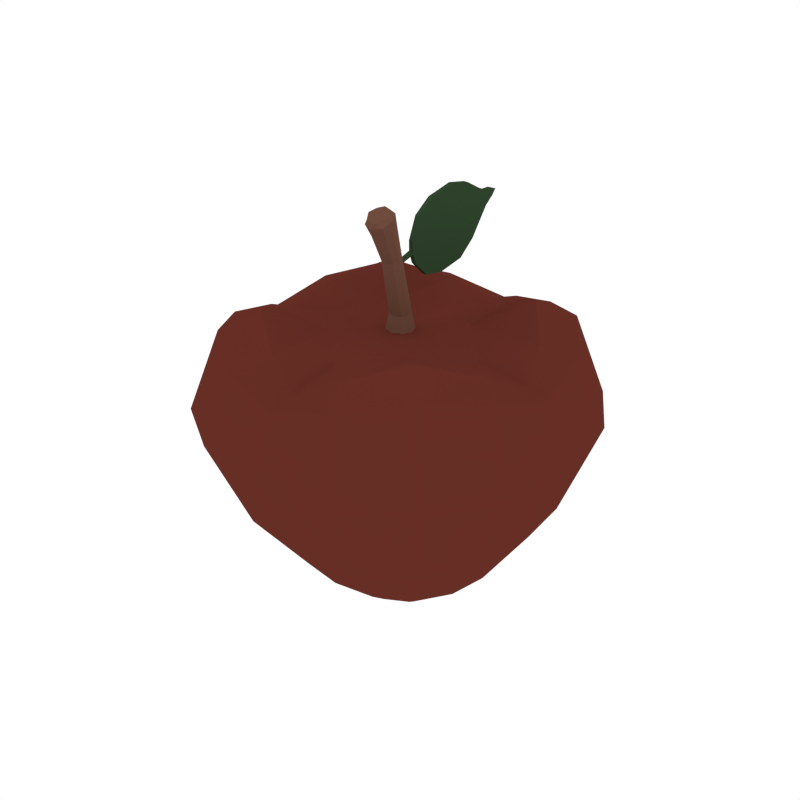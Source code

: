 # Source: Apple_Crop.blend  (saved by Blender 2.79.0; exported with 4.5.12 LTS)
import bpy
from mathutils import Matrix  # noqa: F401  (used for matrix-valued properties, if any)

bpy.ops.wm.read_factory_settings(use_empty=True)
scene = bpy.context.scene
scene.name = 'Scene'

# ---- collections
col_collection_1 = bpy.data.collections.new('Collection 1'); scene.collection.children.link(col_collection_1)

# ---- materials (node trees are filled in below, after node groups)
mat_darkred_003 = bpy.data.materials.new('DarkRed.003')
mat_darkred_003.alpha_threshold = 0.0
mat_darkred_003.diffuse_color = (0.1329, 0.02787, 0.01883, 1.0)
mat_darkred_003.roughness = 0.5
mat_darkbrown = bpy.data.materials.new('DarkBrown')
mat_darkbrown.alpha_threshold = 0.0
mat_darkbrown.diffuse_color = (0.1574, 0.0711, 0.04682, 1.0)
mat_darkbrown.roughness = 0.5
mat_darkgreen_002 = bpy.data.materials.new('DarkGreen.002')
mat_darkgreen_002.alpha_threshold = 0.0
mat_darkgreen_002.diffuse_color = (0.03061, 0.06072, 0.02775, 1.0)
mat_darkgreen_002.roughness = 0.5

# ---- material node trees

# ---- world
world_world = bpy.data.worlds.new('World'); scene.world = world_world
world_world.color = (1.0, 1.0, 1.0)
world_world.use_sun_shadow = False
world_world.sun_shadow_jitter_overblur = 0.0
world_world.cycles.sampling_method = 'NONE'
world_world.cycles.sample_map_resolution = 256

# ---- meshes
me_cube_038 = bpy.data.meshes.new('Cube.038')
me_cube_038.from_pydata([(2.952e-09, 0.07912, 0.006981), (2.231e-09, 0.06346, -0.03252), (-0.02651, 0.06014, -0.03347), (-0.03239, 0.07679, 0.006194), (0.03239, 0.07679, 0.006194), (0.02651, 0.06014, -0.03347), (0.07876, -5.702e-06, 0.007075), (0.06526, -1.133e-06, -0.03253), (0.06189, 0.02579, -0.03351), (0.07644, 0.03262, 0.006256), (0.07644, -0.03264, 0.006256), (0.06189, -0.0258, -0.03351), (-2.804e-09, -0.07914, 0.006981), (-2.203e-09, -0.06346, -0.03252), (0.02651, -0.06015, -0.03347), (0.03239, -0.07681, 0.006194), (-0.03239, -0.07681, 0.006194), (-0.02651, -0.06015, -0.03347), (-0.07876, -5.695e-06, 0.007075), (-0.06526, -1.127e-06, -0.03253), (-0.06189, -0.0258, -0.03351), (-0.07644, -0.03264, 0.006256), (-0.07644, 0.03262, 0.006256), (-0.06189, 0.02579, -0.03351), (0.0, 0.0, -0.07774), (0.01084, -4.74e-10, -0.07752), (-4.368e-10, -0.009993, -0.07755), (-0.01084, 4.74e-10, -0.07752), (4.368e-10, 0.009993, -0.07755), (0.01032, 0.009503, -0.07709), (0.01032, -0.009503, -0.07709), (-0.01032, -0.009503, -0.07709), (-0.01032, 0.009503, -0.07709), (-2.52e-09, -0.06016, 0.03244), (-3.044e-09, -0.07166, 0.02936), (0.0174, -0.05374, 0.04017), (-0.0174, -0.05313, 0.04047), (-0.02678, -0.06731, 0.03549), (0.02678, -0.06753, 0.03546), (-1.741e-09, -0.03767, 0.03659), (-0.04437, 1.939e-09, -0.06199), (-0.0291, 1.272e-09, -0.07406), (-0.02734, -0.01096, -0.07381), (-0.04138, -0.01658, -0.06197), (-0.04138, 0.01658, -0.06197), (-0.02734, 0.01096, -0.07381), (-1.811e-09, -0.04142, -0.06194), (-1.354e-09, -0.02677, -0.07402), (0.01189, -0.02515, -0.07378), (0.01772, -0.03866, -0.06194), (-0.01772, -0.03866, -0.06194), (-0.01189, -0.02515, -0.07378), (0.04437, -1.939e-09, -0.06199), (0.0291, -1.272e-09, -0.07406), (0.02734, 0.01096, -0.07381), (0.04138, 0.01658, -0.06197), (0.04138, -0.01658, -0.06197), (0.02734, -0.01096, -0.07381), (1.811e-09, 0.04142, -0.06194), (1.354e-09, 0.02677, -0.07402), (-0.01189, 0.02515, -0.07378), (-0.01772, 0.03866, -0.06194), (0.01772, 0.03866, -0.06194), (0.01189, 0.02515, -0.07378), (2.82e-09, 0.06201, 0.03202), (3.244e-09, 0.07217, 0.02937), (-0.0174, 0.05539, 0.03941), (0.0174, 0.05539, 0.03941), (0.02678, 0.06755, 0.03545), (-0.02678, 0.06755, 0.03545), (1.794e-09, 0.03872, 0.03573), (-0.06048, -8.357e-06, 0.03192), (-0.07063, -6.812e-06, 0.02911), (-0.054, -0.01784, 0.04001), (-0.054, 0.01782, 0.04001), (-0.06603, 0.02734, 0.03644), (-0.06603, -0.02736, 0.03644), (-0.03768, -7.771e-06, 0.03569), (0.06048, -8.362e-06, 0.03192), (0.07063, -6.818e-06, 0.02911), (0.054, 0.01782, 0.04001), (0.054, -0.01784, 0.04001), (0.06603, -0.02736, 0.03644), (0.06603, 0.02734, 0.03644), (0.03768, -7.775e-06, 0.03569), (0.01021, 0.01823, -0.07598), (1.025e-09, 0.01926, -0.07638), (-0.01021, 0.01823, -0.07598), (-0.04861, 0.04726, -0.03348), (-0.05959, 0.05994, 0.006382), (0.03248, 0.03037, -0.06194), (0.0217, 0.01998, -0.07354), (0.0198, -0.009399, -0.07598), (0.02092, -9.142e-10, -0.07638), (0.0198, 0.009399, -0.07598), (0.03248, -0.03037, -0.06194), (0.0217, -0.01998, -0.07354), (-0.01021, -0.01823, -0.07598), (-1.025e-09, -0.01926, -0.07638), (0.01021, -0.01823, -0.07598), (-0.03248, -0.03037, -0.06194), (-0.0217, -0.01998, -0.07354), (-0.0198, 0.009399, -0.07598), (-0.02092, 9.142e-10, -0.07638), (-0.0198, -0.009399, -0.07598), (-0.0217, 0.01998, -0.07354), (-0.03248, 0.03037, -0.06194), (0.05959, 0.05994, 0.006382), (0.04861, 0.04726, -0.03348), (0.05959, -0.05996, 0.006382), (0.04861, -0.04727, -0.03348), (-0.05959, -0.05996, 0.006382), (-0.04861, -0.04727, -0.03348), (-0.04979, 0.05088, 0.04054), (-0.03786, 0.03881, 0.04781), (-0.01979, 0.02031, 0.03832), (0.04979, -0.0509, 0.04054), (0.03786, -0.03883, 0.04781), (0.01979, -0.02033, 0.03832), (-0.01979, -0.02033, 0.03832), (-0.03786, -0.03883, 0.04781), (-0.04979, -0.0509, 0.04054), (0.01979, 0.02031, 0.03832), (0.03786, 0.03881, 0.04781), (0.04979, 0.05088, 0.04054), (-0.01744, 0.01606, -0.07519), (0.01744, 0.01606, -0.07519), (-0.01744, -0.01606, -0.07519), (0.01744, -0.01606, -0.07519), (1.52e-11, -1.18e-06, 0.03848), (0.0003605, 0.004258, 0.04454), (0.004724, -0.00013, 0.0447), (0.0003606, -0.004519, 0.04486), (-0.004, -0.0001298, 0.04469), (0.0003593, -0.008809, 0.06738), (-0.005874, -8.422e-05, 0.03582), (0.0003611, -0.006332, 0.03583), (0.006603, -8.445e-05, 0.03583), (0.0003605, 0.006153, 0.03582), (-0.005364, -0.01193, 0.08605), (0.0003566, -0.001826, 0.06949), (-0.003492, -0.005321, 0.06856), (0.004213, -0.005325, 0.06859), (0.0003548, -0.01343, 0.08848), (0.006079, -0.01193, 0.08608), (0.0003565, -0.01683, 0.08312), (0.0003543, -0.007013, 0.08877), (-0.002951, 0.003167, 0.04461), (0.00506, 0.004613, 0.03585), (0.005061, -0.004784, 0.03585), (-0.004333, -0.004779, 0.03585), (-0.004332, 0.004609, 0.03584), (0.003677, 0.00317, 0.04463), (0.003611, -0.003432, 0.04487), (-0.002885, -0.003429, 0.04485), (-0.005323, -9.56e-05, 0.03816), (0.0003608, -0.005794, 0.03822), (0.006049, -9.576e-05, 0.03817), (0.0003606, 0.005599, 0.03813), (0.0003549, -0.005272, 0.08251), (0.005267, -0.009522, 0.08046), (0.0003575, -0.01374, 0.07807), (-0.00455, -0.009517, 0.08043), (0.003207, -0.007956, 0.06777), (-0.002485, -0.007949, 0.06774), (-0.002568, -0.002698, 0.0693), (0.003286, -0.0027, 0.06933), (0.0003543, -0.009062, 0.09013), (0.004992, -0.01307, 0.08796), (0.0003558, -0.01706, 0.0856), (-0.004279, -0.01307, 0.08793), (-0.003928, -0.01563, 0.08396), (-0.003937, -0.008238, 0.0881), (0.004648, -0.008239, 0.08811), (0.004645, -0.01564, 0.08399), (-0.003925, 0.004187, 0.03817), (0.004653, 0.004191, 0.03818), (0.004638, -0.004385, 0.03824), (-0.00391, -0.004381, 0.03823), (-0.003343, -0.006332, 0.08203), (0.004056, -0.006334, 0.08205), (0.004018, -0.01272, 0.07879), (-0.003299, -0.01271, 0.07875), (-0.002975, -0.009895, 0.08902), (0.003685, -0.009897, 0.08903), (0.003686, -0.01565, 0.08583), (-0.002972, -0.01564, 0.08581), (0.001501, 0.007823, 0.06311), (0.001501, 0.005965, 0.07287), (0.001502, 0.01454, 0.05676), (0.0015, 0.00974, 0.08197), (0.001502, 0.02391, 0.05519), (0.0015, 0.01775, 0.08754), (0.001502, 0.03693, 0.05761), (0.0015, 0.03071, 0.09024), (0.001502, 0.04488, 0.06404), (0.0015, 0.0402, 0.0886), (0.001501, 0.05032, 0.07146), (0.001501, 0.04781, 0.08461), (0.001501, 0.05359, 0.07591), (0.001501, 0.05231, 0.08264), (0.001501, 0.05778, 0.07914), (0.001501, 0.05714, 0.08252), (0.001501, 0.05986, 0.08156), (0.001501, 0.006259, 0.06736), (0.001501, 0.006017, 0.06862), (0.001501, -0.002073, 0.06508), (0.001501, -0.002277, 0.06615), (-0.0004903, 0.005965, 0.07287), (-0.0004898, 0.007823, 0.06311), (-0.0004907, 0.00974, 0.08197), (-0.0004893, 0.01454, 0.05676), (-0.0004909, 0.01775, 0.08754), (-0.0004891, 0.02391, 0.05519), (-0.0004909, 0.03071, 0.09024), (-0.0004891, 0.03693, 0.05761), (-0.0004907, 0.0402, 0.0886), (-0.0004893, 0.04488, 0.06404), (-0.0004904, 0.04781, 0.08461), (-0.0004897, 0.05032, 0.07146), (-0.0004902, 0.05231, 0.08264), (-0.0004898, 0.05359, 0.07591), (-0.0004901, 0.05714, 0.08252), (-0.0004899, 0.05778, 0.07914), (-0.00049, 0.05986, 0.08156), (-0.0004901, 0.006017, 0.06862), (-0.00049, 0.006259, 0.06736), (-0.0004901, -0.002277, 0.06615), (-0.00049, -0.002073, 0.06508)], [], [(88, 89, 3, 2), (4, 5, 1, 0), (58, 1, 5, 62), (58, 61, 2, 1), (65, 68, 4, 0), (65, 0, 3, 69), (107, 108, 5, 4), (8, 9, 6, 7), (68, 124, 107, 4), (83, 9, 107, 124), (62, 5, 108, 90), (2, 3, 0, 1), (107, 9, 8, 108), (10, 11, 7, 6), (52, 7, 11, 56), (52, 55, 8, 7), (79, 82, 10, 6), (79, 6, 9, 83), (109, 110, 11, 10), (14, 15, 12, 13), (82, 116, 109, 10), (38, 15, 109, 116), (56, 11, 110, 95), (61, 106, 88, 2), (109, 15, 14, 110), (16, 17, 13, 12), (46, 13, 17, 50), (46, 49, 14, 13), (34, 37, 16, 12), (34, 12, 15, 38), (111, 112, 17, 16), (20, 21, 18, 19), (37, 121, 111, 16), (76, 21, 111, 121), (50, 17, 112, 100), (55, 90, 108, 8), (111, 21, 20, 112), (22, 23, 19, 18), (40, 19, 23, 44), (40, 43, 20, 19), (72, 75, 22, 18), (72, 18, 21, 76), (88, 23, 22, 89), (69, 3, 89, 113), (75, 113, 89, 22), (44, 23, 88, 106), (49, 95, 110, 14), (24, 28, 29, 25), (25, 29, 94, 93), (28, 86, 85, 29), (29, 85, 126, 94), (24, 25, 30, 26), (26, 30, 99, 98), (25, 93, 92, 30), (30, 92, 128, 99), (24, 26, 31, 27), (27, 31, 104, 103), (26, 98, 97, 31), (31, 97, 127, 104), (24, 27, 32, 28), (28, 32, 87, 86), (27, 103, 102, 32), (32, 102, 125, 87), (33, 36, 37, 34), (36, 120, 121, 37), (33, 34, 38, 35), (35, 38, 116, 117), (33, 39, 36), (36, 39, 119, 120), (35, 117, 118, 39), (39, 129, 119), (100, 43, 42, 101), (44, 45, 41, 40), (41, 103, 104, 42), (42, 104, 127, 101), (105, 45, 44, 106), (48, 49, 46, 47), (41, 45, 102, 103), (45, 105, 125, 102), (95, 49, 48, 96), (50, 51, 47, 46), (47, 98, 99, 48), (48, 99, 128, 96), (100, 101, 51, 50), (54, 55, 52, 53), (47, 51, 97, 98), (51, 101, 127, 97), (90, 55, 54, 91), (56, 57, 53, 52), (53, 93, 94, 54), (54, 94, 126, 91), (95, 96, 57, 56), (60, 61, 58, 59), (53, 57, 92, 93), (57, 96, 128, 92), (105, 106, 61, 60), (62, 63, 59, 58), (59, 86, 87, 60), (60, 87, 125, 105), (90, 91, 63, 62), (43, 100, 112, 20), (59, 63, 85, 86), (63, 91, 126, 85), (64, 67, 68, 65), (67, 123, 124, 68), (64, 65, 69, 66), (66, 69, 113, 114), (64, 70, 67), (67, 70, 122, 123), (66, 114, 115, 70), (70, 129, 122), (71, 74, 75, 72), (74, 114, 113, 75), (71, 72, 76, 73), (73, 76, 121, 120), (71, 77, 74), (74, 77, 115, 114), (73, 120, 119, 77), (77, 129, 115), (78, 81, 82, 79), (81, 117, 116, 82), (78, 79, 83, 80), (80, 83, 124, 123), (78, 84, 81), (81, 84, 118, 117), (80, 123, 122, 84), (84, 129, 118), (129, 39, 118), (39, 33, 35), (129, 70, 115), (70, 64, 66), (129, 77, 119), (77, 71, 73), (129, 84, 122), (84, 78, 80), (130, 158, 175, 147), (140, 166, 152, 130), (142, 131, 152, 166), (130, 152, 176, 158), (131, 157, 176, 152), (142, 163, 153, 131), (134, 132, 153, 163), (131, 153, 177, 157), (132, 156, 177, 153), (134, 164, 154, 132), (141, 133, 154, 164), (132, 154, 178, 156), (133, 155, 178, 154), (141, 165, 147, 133), (133, 147, 175, 155), (134, 163, 181, 161), (134, 161, 182, 164), (135, 150, 178, 155), (135, 155, 175, 151), (136, 149, 177, 156), (136, 156, 178, 150), (137, 148, 176, 157), (137, 157, 177, 149), (138, 151, 175, 158), (138, 158, 176, 148), (139, 172, 179, 162), (139, 162, 182, 171), (139, 171, 186, 170), (139, 170, 183, 172), (140, 165, 179, 159), (140, 159, 180, 166), (141, 164, 182, 162), (141, 162, 179, 165), (142, 166, 180, 160), (142, 160, 181, 163), (143, 169, 185, 168), (143, 168, 184, 167), (143, 167, 183, 170), (143, 170, 186, 169), (144, 174, 181, 160), (144, 160, 180, 173), (144, 173, 184, 168), (144, 168, 185, 174), (145, 171, 182, 161), (145, 161, 181, 174), (145, 174, 185, 169), (145, 169, 186, 171), (146, 173, 180, 159), (146, 159, 179, 172), (146, 172, 183, 167), (146, 167, 184, 173), (42, 43, 40, 41), (140, 130, 147, 165), (187, 189, 190, 188), (189, 191, 192, 190), (191, 193, 194, 192), (193, 195, 196, 194), (195, 197, 198, 196), (197, 199, 200, 198), (199, 201, 202, 200), (201, 203, 202), (188, 205, 204, 187), (205, 207, 206, 204), (209, 208, 210, 211), (211, 210, 212, 213), (213, 212, 214, 215), (215, 214, 216, 217), (217, 216, 218, 219), (219, 218, 220, 221), (221, 220, 222, 223), (223, 222, 224), (208, 209, 226, 225), (225, 226, 228, 227), (188, 208, 225, 205), (190, 210, 208, 188), (200, 220, 218, 198), (193, 215, 217, 195), (204, 226, 209, 187), (196, 216, 214, 194), (207, 227, 228, 206), (189, 211, 213, 191), (199, 221, 223, 201), (205, 225, 227, 207), (192, 212, 210, 190), (202, 222, 220, 200), (195, 217, 219, 197), (206, 228, 226, 204), (201, 223, 224, 203), (198, 218, 216, 196), (191, 213, 215, 193), (203, 224, 222, 202), (194, 214, 212, 192), (187, 209, 211, 189), (197, 219, 221, 199)])
me_cube_038.polygons.foreach_set('material_index', [0, 0, 0, 0, 0, 0, 0, 0, 0, 0, 0, 0, 0, 0, 0, 0, 0, 0, 0, 0, 0, 0, 0, 0, 0, 0, 0, 0, 0, 0, 0, 0, 0, 0, 0, 0, 0, 0, 0, 0, 0, 0, 0, 0, 0, 0, 0, 0, 0, 0, 0, 0, 0, 0, 0, 0, 0, 0, 0, 0, 0, 0, 0, 0, 0, 0, 0, 0, 0, 0, 0, 0, 0, 0, 0, 0, 0, 0, 0, 0, 0, 0, 0, 0, 0, 0, 0, 0, 0, 0, 0, 0, 0, 0, 0, 0, 0, 0, 0, 0, 0, 0, 0, 0, 0, 0, 0, 0, 0, 0, 0, 0, 0, 0, 0, 0, 0, 0, 0, 0, 0, 0, 0, 0, 0, 0, 0, 0, 0, 0, 0, 0, 0, 0, 0, 1, 1, 1, 1, 1, 1, 1, 1, 1, 1, 1, 1, 1, 1, 1, 1, 1, 1, 1, 1, 1, 1, 1, 1, 1, 1, 1, 1, 1, 1, 1, 1, 1, 1, 1, 1, 1, 1, 1, 1, 1, 1, 1, 1, 1, 1, 1, 1, 1, 1, 1, 0, 1, 2, 2, 2, 2, 2, 2, 2, 2, 2, 2, 2, 2, 2, 2, 2, 2, 2, 2, 2, 2, 2, 2, 2, 2, 2, 2, 2, 2, 2, 2, 2, 2, 2, 2, 2, 2, 2, 2, 2, 2, 2])
_uv = me_cube_038.uv_layers.new(name='UVMap')
_uv.uv.foreach_set('vector', [0.1316, 0.7015, 0.1364, 0.7074, 0.1325, 0.7109, 0.1283, 0.7045, 0.1228, 0.7158, 0.1197, 0.7089, 0.1241, 0.7071, 0.1278, 0.7138, 0.1211, 0.7009, 0.1241, 0.7071, 0.1197, 0.7089, 0.1181, 0.7021, 0.1211, 0.7009, 0.1239, 0.6991, 0.1283, 0.7045, 0.1241, 0.7071, 0.147, 0.7193, 0.1453, 0.7218, 0.1228, 0.7158, 0.1278, 0.7138, 0.1305, 0.741, 0.1278, 0.7138, 0.1325, 0.7109, 0.1288, 0.7386, 0.1185, 0.7165, 0.116, 0.7095, 0.1197, 0.7089, 0.1228, 0.7158, 0.1124, 0.6999, 0.136, 0.7279, 0.1348, 0.7334, 0.1107, 0.7037, 0.1453, 0.7218, 0.1437, 0.7255, 0.1381, 0.7229, 0.1408, 0.7192, 0.1411, 0.7297, 0.136, 0.7279, 0.1381, 0.7229, 0.1437, 0.7255, 0.1181, 0.7021, 0.1197, 0.7089, 0.116, 0.7095, 0.1155, 0.7026, 0.1283, 0.7045, 0.1325, 0.7109, 0.1278, 0.7138, 0.1241, 0.7071, 0.1381, 0.7229, 0.136, 0.7279, 0.1305, 0.7263, 0.1322, 0.7221, 0.1121, 0.7128, 0.1078, 0.7072, 0.1107, 0.7037, 0.1155, 0.7086, 0.1053, 0.6997, 0.1107, 0.7037, 0.1078, 0.7072, 0.1034, 0.702, 0.1053, 0.6997, 0.1064, 0.6972, 0.1124, 0.6999, 0.1107, 0.7037, 0.1389, 0.7341, 0.1401, 0.7385, 0.1348, 0.7384, 0.1348, 0.7334, 0.1389, 0.7341, 0.1348, 0.7334, 0.136, 0.7279, 0.1411, 0.7297, 0.1077, 0.716, 0.1041, 0.7099, 0.1078, 0.7072, 0.1121, 0.7128, 0.09992, 0.7112, 0.1028, 0.7176, 0.09821, 0.7177, 0.09594, 0.7112, 0.1499, 0.6959, 0.1466, 0.6981, 0.1077, 0.716, 0.1121, 0.7128, 0.143, 0.7014, 0.139, 0.6992, 0.1423, 0.6951, 0.1466, 0.6981, 0.1034, 0.702, 0.1078, 0.7072, 0.1041, 0.7099, 0.1009, 0.7038, 0.1239, 0.6991, 0.1262, 0.6971, 0.1316, 0.7015, 0.1283, 0.7045, 0.1077, 0.716, 0.1028, 0.7176, 0.09992, 0.7112, 0.1041, 0.7099, 0.102, 0.7196, 0.09864, 0.7265, 0.09507, 0.7258, 0.09787, 0.7189, 0.09418, 0.7327, 0.09507, 0.7258, 0.09864, 0.7265, 0.09662, 0.7331, 0.09534, 0.7046, 0.09806, 0.7046, 0.09992, 0.7112, 0.09594, 0.7112, 0.1404, 0.7054, 0.1408, 0.7102, 0.1364, 0.7099, 0.1369, 0.7044, 0.1404, 0.7054, 0.1369, 0.7044, 0.139, 0.6992, 0.143, 0.7014, 0.1066, 0.7217, 0.1025, 0.7282, 0.09864, 0.7265, 0.102, 0.7196, 0.1062, 0.731, 0.1109, 0.725, 0.1145, 0.729, 0.1092, 0.7343, 0.1408, 0.7102, 0.1425, 0.7146, 0.1066, 0.7217, 0.102, 0.7196, 0.1236, 0.7219, 0.1109, 0.725, 0.1066, 0.7217, 0.1252, 0.7185, 0.09662, 0.7331, 0.09864, 0.7265, 0.1025, 0.7282, 0.09925, 0.7343, 0.1064, 0.6972, 0.1065, 0.695, 0.1125, 0.6966, 0.1124, 0.6999, 0.1066, 0.7217, 0.1109, 0.725, 0.1062, 0.731, 0.1025, 0.7282, 0.1195, 0.7324, 0.1112, 0.7376, 0.1092, 0.7343, 0.1183, 0.727, 0.1037, 0.7383, 0.1092, 0.7343, 0.1112, 0.7376, 0.105, 0.7405, 0.1037, 0.7383, 0.1017, 0.7361, 0.1062, 0.731, 0.1092, 0.7343, 0.1224, 0.7263, 0.1246, 0.7306, 0.1195, 0.7324, 0.1183, 0.727, 0.1224, 0.7263, 0.1183, 0.727, 0.1182, 0.722, 0.1236, 0.7219, 0.1316, 0.7015, 0.1333, 0.6985, 0.1195, 0.7324, 0.1215, 0.7374, 0.1288, 0.7386, 0.1243, 0.7412, 0.1215, 0.7374, 0.1271, 0.7348, 0.1246, 0.7306, 0.1271, 0.7348, 0.1215, 0.7374, 0.1195, 0.7324, 0.1274, 0.6951, 0.1333, 0.6985, 0.1316, 0.7015, 0.1262, 0.6971, 0.09806, 0.7046, 0.1009, 0.7038, 0.1041, 0.7099, 0.09992, 0.7112, 0.0978, 0.6967, 0.09874, 0.6953, 0.1002, 0.6957, 0.09933, 0.697, 0.09933, 0.697, 0.1002, 0.6957, 0.1016, 0.6961, 0.1008, 0.6974, 0.09874, 0.6953, 0.09969, 0.6941, 0.101, 0.6945, 0.1002, 0.6957, 0.1002, 0.6957, 0.101, 0.6945, 0.1019, 0.6951, 0.1016, 0.6961, 0.0978, 0.6967, 0.09933, 0.697, 0.09842, 0.6984, 0.0969, 0.6982, 0.0969, 0.6982, 0.09842, 0.6984, 0.0977, 0.6998, 0.09615, 0.6997, 0.09933, 0.697, 0.1008, 0.6974, 0.09984, 0.6988, 0.09842, 0.6984, 0.09842, 0.6984, 0.09984, 0.6988, 0.09897, 0.6998, 0.0977, 0.6998, 0.0978, 0.6967, 0.0969, 0.6982, 0.09555, 0.6979, 0.09631, 0.6965, 0.09631, 0.6965, 0.09555, 0.6979, 0.09434, 0.6978, 0.09501, 0.6964, 0.0969, 0.6982, 0.09615, 0.6997, 0.09486, 0.6993, 0.09555, 0.6979, 0.0971, 0.739, 0.09633, 0.7377, 0.09751, 0.7379, 0.09838, 0.7388, 0.0978, 0.6967, 0.09631, 0.6965, 0.0973, 0.6952, 0.09874, 0.6953, 0.1191, 0.6958, 0.1209, 0.6949, 0.1211, 0.6959, 0.1194, 0.6968, 0.09631, 0.6965, 0.09501, 0.6964, 0.09606, 0.6951, 0.0973, 0.6952, 0.1209, 0.6949, 0.1225, 0.6943, 0.1223, 0.6952, 0.1211, 0.6959, 0.1421, 0.7058, 0.1432, 0.7091, 0.1408, 0.7102, 0.1404, 0.7054, 0.1432, 0.7091, 0.1453, 0.7132, 0.1425, 0.7146, 0.1408, 0.7102, 0.1421, 0.7058, 0.1404, 0.7054, 0.143, 0.7014, 0.1446, 0.7033, 0.1446, 0.7033, 0.143, 0.7014, 0.1466, 0.6981, 0.1484, 0.7007, 0.1421, 0.7058, 0.1455, 0.7065, 0.1432, 0.7091, 0.1432, 0.7091, 0.1455, 0.7065, 0.1481, 0.7107, 0.1453, 0.7132, 0.1446, 0.7033, 0.1484, 0.7007, 0.1498, 0.7039, 0.1455, 0.7065, 0.1455, 0.7065, 0.151, 0.7076, 0.1481, 0.7107, 0.09925, 0.7343, 0.1017, 0.7361, 0.09936, 0.7384, 0.0978, 0.7371, 0.105, 0.7405, 0.1016, 0.7413, 0.1006, 0.7399, 0.1037, 0.7383, 0.1006, 0.7399, 0.09941, 0.7401, 0.09838, 0.7388, 0.09936, 0.7384, 0.09936, 0.7384, 0.09838, 0.7388, 0.09751, 0.7379, 0.0978, 0.7371, 0.1232, 0.6954, 0.124, 0.6941, 0.1274, 0.6951, 0.1262, 0.6971, 0.09749, 0.7011, 0.09806, 0.7046, 0.09534, 0.7046, 0.09566, 0.7011, 0.1006, 0.7399, 0.1016, 0.7413, 0.1003, 0.7413, 0.09941, 0.7401, 0.124, 0.6941, 0.1232, 0.6954, 0.1223, 0.6952, 0.1225, 0.6943, 0.1009, 0.7038, 0.09806, 0.7046, 0.09749, 0.7011, 0.09935, 0.7007, 0.09662, 0.7331, 0.09606, 0.7365, 0.09442, 0.7362, 0.09418, 0.7327, 0.09566, 0.7011, 0.09615, 0.6997, 0.0977, 0.6998, 0.09749, 0.7011, 0.09749, 0.7011, 0.0977, 0.6998, 0.09897, 0.6998, 0.09935, 0.7007, 0.09925, 0.7343, 0.0978, 0.7371, 0.09606, 0.7365, 0.09662, 0.7331, 0.1029, 0.6963, 0.1064, 0.6972, 0.1053, 0.6997, 0.1022, 0.6979, 0.09566, 0.7011, 0.09418, 0.7006, 0.09486, 0.6993, 0.09615, 0.6997, 0.09606, 0.7365, 0.0978, 0.7371, 0.09751, 0.7379, 0.09633, 0.7377, 0.1065, 0.695, 0.1064, 0.6972, 0.1029, 0.6963, 0.103, 0.6949, 0.1034, 0.702, 0.1009, 0.6994, 0.1022, 0.6979, 0.1053, 0.6997, 0.1022, 0.6979, 0.1008, 0.6974, 0.1016, 0.6961, 0.1029, 0.6963, 0.1029, 0.6963, 0.1016, 0.6961, 0.1019, 0.6951, 0.103, 0.6949, 0.1009, 0.7038, 0.09935, 0.7007, 0.1009, 0.6994, 0.1034, 0.702, 0.1217, 0.6967, 0.1239, 0.6991, 0.1211, 0.7009, 0.1198, 0.6978, 0.1022, 0.6979, 0.1009, 0.6994, 0.09984, 0.6988, 0.1008, 0.6974, 0.1009, 0.6994, 0.09935, 0.7007, 0.09897, 0.6998, 0.09984, 0.6988, 0.1232, 0.6954, 0.1262, 0.6971, 0.1239, 0.6991, 0.1217, 0.6967, 0.1181, 0.7021, 0.1178, 0.6987, 0.1198, 0.6978, 0.1211, 0.7009, 0.1198, 0.6978, 0.1194, 0.6968, 0.1211, 0.6959, 0.1217, 0.6967, 0.1217, 0.6967, 0.1211, 0.6959, 0.1223, 0.6952, 0.1232, 0.6954, 0.1155, 0.7026, 0.1161, 0.6991, 0.1178, 0.6987, 0.1181, 0.7021, 0.1017, 0.7361, 0.09925, 0.7343, 0.1025, 0.7282, 0.1062, 0.731, 0.1198, 0.6978, 0.1178, 0.6987, 0.1177, 0.6976, 0.1194, 0.6968, 0.1178, 0.6987, 0.1161, 0.6991, 0.1166, 0.6982, 0.1177, 0.6976, 0.1488, 0.7417, 0.1464, 0.7426, 0.1459, 0.7401, 0.149, 0.7398, 0.1465, 0.7235, 0.1455, 0.7273, 0.1437, 0.7255, 0.1453, 0.7218, 0.1523, 0.7283, 0.1524, 0.7302, 0.1493, 0.7299, 0.1498, 0.7274, 0.13, 0.7368, 0.1288, 0.7386, 0.1271, 0.7348, 0.129, 0.733, 0.1488, 0.7417, 0.1488, 0.7456, 0.1464, 0.7426, 0.1464, 0.7426, 0.1488, 0.7456, 0.1459, 0.7483, 0.1436, 0.7449, 0.1498, 0.7274, 0.147, 0.7251, 0.1493, 0.7217, 0.1522, 0.7244, 0.1488, 0.7456, 0.149, 0.7522, 0.1459, 0.7483, 0.1435, 0.7417, 0.1404, 0.7434, 0.1394, 0.7415, 0.1436, 0.7398, 0.126, 0.7294, 0.129, 0.733, 0.1271, 0.7348, 0.1246, 0.7306, 0.1239, 0.7266, 0.1224, 0.7263, 0.1236, 0.7219, 0.1254, 0.7237, 0.1254, 0.7237, 0.1236, 0.7219, 0.1252, 0.7185, 0.1275, 0.7206, 0.1435, 0.7417, 0.1434, 0.7456, 0.1404, 0.7434, 0.1404, 0.7434, 0.1434, 0.7456, 0.1399, 0.7491, 0.1371, 0.7465, 0.1254, 0.7237, 0.1275, 0.7206, 0.1291, 0.7242, 0.1265, 0.7273, 0.1434, 0.7456, 0.1436, 0.7522, 0.1399, 0.7491, 0.1404, 0.7337, 0.1419, 0.7367, 0.1401, 0.7385, 0.1389, 0.7341, 0.151, 0.6983, 0.1484, 0.7007, 0.1466, 0.6981, 0.1499, 0.6959, 0.137, 0.7504, 0.1371, 0.7524, 0.1328, 0.7509, 0.1339, 0.7488, 0.1426, 0.731, 0.1411, 0.7297, 0.1437, 0.7255, 0.1455, 0.7273, 0.1404, 0.7337, 0.143, 0.733, 0.1419, 0.7367, 0.1419, 0.7367, 0.143, 0.733, 0.1457, 0.7361, 0.1441, 0.7398, 0.1339, 0.7488, 0.1305, 0.7459, 0.1334, 0.743, 0.1369, 0.7464, 0.143, 0.733, 0.147, 0.7317, 0.1457, 0.7361, 0.151, 0.7076, 0.1455, 0.7065, 0.1498, 0.7039, 0.1455, 0.7065, 0.1421, 0.7058, 0.1446, 0.7033, 0.1524, 0.7178, 0.1522, 0.7244, 0.1493, 0.7217, 0.1522, 0.7244, 0.1523, 0.7283, 0.1498, 0.7274, 0.1305, 0.7286, 0.1265, 0.7273, 0.1291, 0.7242, 0.1265, 0.7273, 0.1239, 0.7266, 0.1254, 0.7237, 0.1371, 0.7398, 0.1369, 0.7464, 0.1334, 0.743, 0.1369, 0.7464, 0.137, 0.7504, 0.1339, 0.7488, 0.863, 0.7336, 0.863, 0.7402, 0.8596, 0.7398, 0.8603, 0.7333, 0.8631, 0.7072, 0.8659, 0.7073, 0.8662, 0.7333, 0.863, 0.7336, 0.8699, 0.7066, 0.87, 0.7313, 0.8676, 0.732, 0.8678, 0.7061, 0.863, 0.7336, 0.8662, 0.7333, 0.8672, 0.7399, 0.863, 0.7402, 0.87, 0.7313, 0.8709, 0.7379, 0.8677, 0.7386, 0.8676, 0.732, 0.8699, 0.7066, 0.8727, 0.7069, 0.8732, 0.7305, 0.87, 0.7313, 0.879, 0.717, 0.8791, 0.6937, 0.8816, 0.6936, 0.8812, 0.7172, 0.87, 0.7313, 0.8732, 0.7305, 0.875, 0.7369, 0.8709, 0.7379, 0.8791, 0.6937, 0.8799, 0.6873, 0.8832, 0.6871, 0.8816, 0.6936, 0.879, 0.717, 0.8762, 0.7171, 0.8759, 0.6935, 0.8791, 0.6937, 0.8531, 0.7192, 0.8533, 0.6944, 0.8562, 0.6953, 0.8556, 0.7189, 0.8791, 0.6937, 0.8759, 0.6935, 0.8757, 0.6869, 0.8799, 0.6873, 0.8533, 0.6944, 0.8546, 0.688, 0.8584, 0.6889, 0.8562, 0.6953, 0.8531, 0.7192, 0.8505, 0.7195, 0.8503, 0.6936, 0.8533, 0.6944, 0.8533, 0.6944, 0.8503, 0.6936, 0.8507, 0.687, 0.8546, 0.688, 0.879, 0.717, 0.8812, 0.7172, 0.8827, 0.7292, 0.8798, 0.7286, 0.879, 0.717, 0.8798, 0.7286, 0.8762, 0.729, 0.8762, 0.7171, 0.8551, 0.6857, 0.8593, 0.6867, 0.8584, 0.6889, 0.8546, 0.688, 0.8551, 0.6857, 0.8546, 0.688, 0.8507, 0.687, 0.8508, 0.6846, 0.8802, 0.6849, 0.8838, 0.6848, 0.8832, 0.6871, 0.8799, 0.6873, 0.8802, 0.6849, 0.8799, 0.6873, 0.8757, 0.6869, 0.8756, 0.6846, 0.8712, 0.7403, 0.8676, 0.741, 0.8677, 0.7386, 0.8709, 0.7379, 0.8712, 0.7403, 0.8709, 0.7379, 0.875, 0.7369, 0.8756, 0.7392, 0.863, 0.7426, 0.8593, 0.7422, 0.8596, 0.7398, 0.863, 0.7402, 0.863, 0.7426, 0.863, 0.7402, 0.8672, 0.7399, 0.8675, 0.7422, 0.8555, 0.7385, 0.8516, 0.7399, 0.8512, 0.7333, 0.8544, 0.7322, 0.8555, 0.7385, 0.8544, 0.7322, 0.8577, 0.7311, 0.8593, 0.7371, 0.8555, 0.7385, 0.8593, 0.7371, 0.8589, 0.7391, 0.8561, 0.7407, 0.8555, 0.7385, 0.8561, 0.7407, 0.853, 0.7412, 0.8516, 0.7399, 0.8631, 0.7072, 0.8607, 0.7073, 0.8602, 0.6935, 0.8632, 0.6932, 0.8631, 0.7072, 0.8632, 0.6932, 0.8669, 0.6936, 0.8659, 0.7073, 0.8531, 0.7192, 0.8556, 0.7189, 0.8577, 0.7311, 0.8544, 0.7322, 0.8531, 0.7192, 0.8544, 0.7322, 0.8512, 0.7333, 0.8505, 0.7195, 0.8699, 0.7066, 0.8678, 0.7061, 0.8681, 0.6925, 0.8709, 0.6938, 0.8699, 0.7066, 0.8709, 0.6938, 0.8743, 0.6949, 0.8727, 0.7069, 0.8541, 0.7456, 0.8525, 0.7412, 0.8559, 0.7412, 0.8582, 0.7439, 0.8541, 0.7456, 0.8582, 0.7439, 0.8582, 0.7476, 0.8557, 0.7501, 0.8541, 0.7456, 0.8557, 0.7501, 0.8523, 0.7501, 0.8501, 0.7474, 0.8541, 0.7456, 0.8501, 0.7474, 0.8501, 0.7437, 0.8525, 0.7412, 0.8716, 0.6876, 0.8756, 0.689, 0.8743, 0.6949, 0.8709, 0.6938, 0.8716, 0.6876, 0.8709, 0.6938, 0.8681, 0.6925, 0.8684, 0.686, 0.8716, 0.6876, 0.8684, 0.686, 0.8699, 0.6846, 0.8725, 0.6853, 0.8716, 0.6876, 0.8725, 0.6853, 0.8756, 0.687, 0.8756, 0.689, 0.8804, 0.7343, 0.8762, 0.7348, 0.8762, 0.729, 0.8798, 0.7286, 0.8804, 0.7343, 0.8798, 0.7286, 0.8827, 0.7292, 0.8838, 0.735, 0.8804, 0.7343, 0.8838, 0.735, 0.8829, 0.737, 0.8804, 0.737, 0.8804, 0.7343, 0.8804, 0.737, 0.877, 0.7368, 0.8762, 0.7348, 0.8633, 0.6865, 0.8675, 0.6869, 0.8669, 0.6936, 0.8632, 0.6932, 0.8633, 0.6865, 0.8632, 0.6932, 0.8602, 0.6935, 0.8598, 0.6869, 0.8561, 0.7511, 0.8518, 0.7513, 0.8523, 0.7501, 0.8557, 0.7501, 0.8633, 0.6865, 0.8638, 0.6846, 0.8671, 0.6856, 0.8675, 0.6869, 0.09936, 0.7384, 0.1017, 0.7361, 0.1037, 0.7383, 0.1006, 0.7399, 0.8631, 0.7072, 0.863, 0.7336, 0.8603, 0.7333, 0.8607, 0.7073, 0.0, 0.0, 0.0, 0.0, 0.0, 0.0, 0.0, 0.0, 0.0, 0.0, 0.0, 0.0, 0.0, 0.0, 0.0, 0.0, 0.0, 0.0, 0.0, 0.0, 0.0, 0.0, 0.0, 0.0, 0.0, 0.0, 0.0, 0.0, 0.0, 0.0, 0.0, 0.0, 0.0, 0.0, 0.0, 0.0, 0.0, 0.0, 0.0, 0.0, 0.0, 0.0, 0.0, 0.0, 0.0, 0.0, 0.0, 0.0, 0.0, 0.0, 0.0, 0.0, 0.0, 0.0, 0.0, 0.0, 0.0, 0.0, 0.0, 0.0, 0.0, 0.0, 0.0, 0.0, 0.0, 0.0, 0.0, 0.0, 0.0, 0.0, 0.0, 0.0, 0.0, 0.0, 0.0, 0.0, 0.0, 0.0, 0.0, 0.0, 0.0, 0.0, 0.0, 0.0, 0.0, 0.0, 0.0, 0.0, 0.0, 0.0, 0.0, 0.0, 0.0, 0.0, 0.0, 0.0, 0.0, 0.0, 0.0, 0.0, 0.0, 0.0, 0.0, 0.0, 0.0, 0.0, 0.0, 0.0, 0.0, 0.0, 0.0, 0.0, 0.0, 0.0, 0.0, 0.0, 0.0, 0.0, 0.0, 0.0, 0.0, 0.0, 0.0, 0.0, 0.0, 0.0, 0.0, 0.0, 0.0, 0.0, 0.0, 0.0, 0.0, 0.0, 0.0, 0.0, 0.0, 0.0, 0.0, 0.0, 0.0, 0.0, 0.0, 0.0, 0.0, 0.0, 0.0, 0.0, 0.0, 0.0, 0.0, 0.0, 0.0, 0.0, 0.0, 0.0, 0.0, 0.0, 0.0, 0.0, 0.0, 0.0, 0.0, 0.0, 0.0, 0.0, 0.0, 0.0, 0.0, 0.0, 0.0, 0.0, 0.0, 0.0, 0.0, 0.0, 0.0, 0.0, 0.0, 0.0, 0.0, 0.0, 0.0, 0.0, 0.0, 0.0, 0.0, 0.0, 0.0, 0.0, 0.0, 0.0, 0.0, 0.0, 0.0, 0.0, 0.0, 0.0, 0.0, 0.0, 0.0, 0.0, 0.0, 0.0, 0.0, 0.0, 0.0, 0.0, 0.0, 0.0, 0.0, 0.0, 0.0, 0.0, 0.0, 0.0, 0.0, 0.0, 0.0, 0.0, 0.0, 0.0, 0.0, 0.0, 0.0, 0.0, 0.0, 0.0, 0.0, 0.0, 0.0, 0.0, 0.0, 0.0, 0.0, 0.0, 0.0, 0.0, 0.0, 0.0, 0.0, 0.0, 0.0, 0.0, 0.0, 0.0, 0.0, 0.0, 0.0, 0.0, 0.0, 0.0, 0.0, 0.0, 0.0, 0.0, 0.0, 0.0, 0.0, 0.0, 0.0, 0.0, 0.0, 0.0, 0.0, 0.0, 0.0, 0.0, 0.0, 0.0, 0.0, 0.0, 0.0, 0.0, 0.0, 0.0, 0.0, 0.0, 0.0, 0.0, 0.0, 0.0, 0.0, 0.0, 0.0, 0.0, 0.0, 0.0, 0.0, 0.0, 0.0, 0.0, 0.0, 0.0, 0.0, 0.0, 0.0, 0.0, 0.0, 0.0, 0.0, 0.0, 0.0, 0.0, 0.0, 0.0, 0.0, 0.0, 0.0, 0.0, 0.0, 0.0, 0.0, 0.0, 0.0, 0.0, 0.0, 0.0, 0.0, 0.0, 0.0, 0.0, 0.0, 0.0])
me_cube_038.materials.append(mat_darkred_003)
me_cube_038.materials.append(mat_darkbrown)
me_cube_038.materials.append(mat_darkgreen_002)
me_cube_038.use_remesh_preserve_volume = False
me_cube_038.use_remesh_preserve_attributes = False
me_cube_038.use_mirror_vertex_groups = False
me_cube_038.update()

# ---- objects
ob_apple_crop = bpy.data.objects.new('Apple_Crop', me_cube_038)

# ---- transforms, parenting, visibility, modifiers, constraints
ob_apple_crop.location = (0.0, 0.0, 0.0)
ob_apple_crop.lineart.crease_threshold = 0.0

# ---- collection membership
col_collection_1.objects.link(ob_apple_crop)

# ---- scene / render settings (as saved in the file)
scene.frame_start = 1; scene.frame_end = 250; scene.frame_set(0)
scene.render.engine = 'CYCLES'
scene.render.resolution_x = 1000
scene.render.resolution_y = 1000
scene.render.dither_intensity = 0.0
scene.cycles.samples = 200
scene.cycles.sampling_pattern = 'TABULATED_SOBOL'
scene.cycles.light_sampling_threshold = 0.0
scene.cycles.use_adaptive_sampling = False
scene.cycles.use_light_tree = False
scene.cycles.caustics_reflective = False
scene.cycles.caustics_refractive = False
scene.cycles.blur_glossy = 0.0
scene.cycles.max_bounces = 2
scene.cycles.pixel_filter_type = 'GAUSSIAN'
scene.cycles.sample_clamp_indirect = 0.0
scene.view_settings.view_transform = 'Standard'
bpy.context.view_layer.update()

# ---- added for rendering (the .blend has no active camera): camera
cam_auto = bpy.data.cameras.new('AutoCamera')
cam_auto.lens = 50.0
cam_auto.sensor_width = 36.0
cam_auto.clip_end = 1000.0
ob_auto_camera = bpy.data.objects.new('AutoCamera', cam_auto)
scene.collection.objects.link(ob_auto_camera)
ob_auto_camera.location = (0.258529, -0.310241, 0.21307)
ob_auto_camera.rotation_euler = (1.09748, -7.21219e-08, 0.694738)
scene.camera = ob_auto_camera
bpy.context.view_layer.update()

